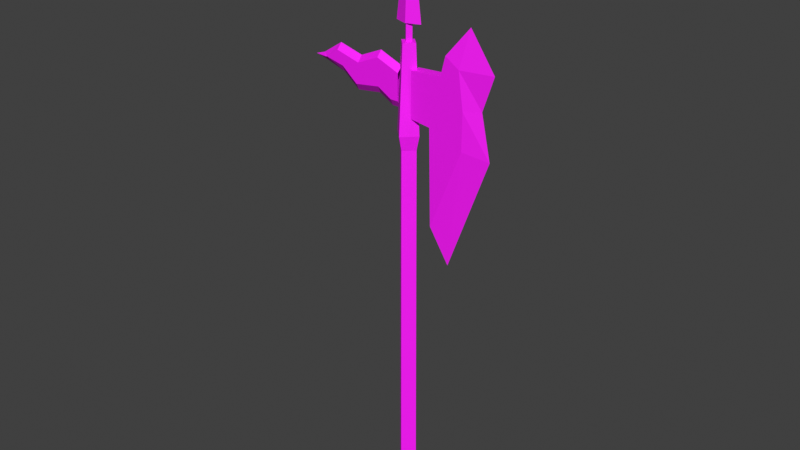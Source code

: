 # Source: rebuilt_reimport.blend  (saved by Blender 5.1.30; exported with 4.5.12 LTS)
import bpy
from mathutils import Matrix  # noqa: F401  (used for matrix-valued properties, if any)

bpy.ops.wm.read_factory_settings(use_empty=True)
scene = bpy.context.scene
scene.name = 'Scene'

# ---- collections
col_collection = bpy.data.collections.new('Collection'); scene.collection.children.link(col_collection)
col_pt_smd_import_v4_static = bpy.data.collections.new('PT_SMD_IMPORT_V4_STATIC'); scene.collection.children.link(col_pt_smd_import_v4_static)

# ---- images (referenced by path relative to the original .blend; pixels are not part of the script)
import os
ASSET_DIR = os.environ.get("B2B_ASSET_DIR", "")  # directory of the original .blend (textures are referenced by path, not embedded)
HERE = os.path.dirname(os.path.abspath(__file__))  # packed textures are extracted next to this script under _unpacked/

def load_image(name, relpath, width, height, colorspace="sRGB"):
    """Load a texture the original file referenced (path relative to the .blend, or extracted next to this script)."""
    p = next((c for c in (os.path.join(HERE, relpath), os.path.join(ASSET_DIR, relpath)) if relpath and os.path.exists(c)), "")
    if p:
        img = bpy.data.images.load(p, check_existing=True)
        img.name = name
    else:  # same state as the original file: an image datablock whose file is absent (Cycles renders it pink)
        img = bpy.data.images.new(name, width, height)
        img.source = "FILE"
        img.filepath = "//" + (relpath or name)
    img.colorspace_settings.name = colorspace
    return img
img_itwa104_10cea95175_decoded_bmp = load_image('Itwa104.10cea95175.decoded.bmp', '_pt_smd_texture_cache/Itwa104.10cea95175.decoded.bmp', 1024, 1024, 'sRGB')

# ---- materials (node trees are filled in below, after node groups)
mat_smd_mat_00_itwa104_bmp = bpy.data.materials.new('SMD_MAT_00_Itwa104.bmp')
mat_smd_mat_00_itwa104_bmp.use_backface_culling = True

# ---- material node trees
mat_smd_mat_00_itwa104_bmp.use_nodes = True; mat_smd_mat_00_itwa104_bmp.node_tree.nodes.clear()
_N = mat_smd_mat_00_itwa104_bmp.node_tree.nodes; _L = mat_smd_mat_00_itwa104_bmp.node_tree.links
n0 = _N.new('ShaderNodeBsdfPrincipled'); n0.name = 'Principled BSDF'; n0.location = (-200, 100)
n0.inputs[2].default_value = 0.7
n1 = _N.new('ShaderNodeOutputMaterial'); n1.name = 'Material Output'; n1.location = (200, 100)
n2 = _N.new('ShaderNodeTexImage'); n2.name = 'PT_SMD_DIFFUSE'; n2.location = (0, 0)
n2.label = 'Itwa104.10cea95175.decoded.bmp'
n2.image = img_itwa104_10cea95175_decoded_bmp
_L.new(n0.outputs[0], n1.inputs[0])
_L.new(n2.outputs[0], n0.inputs[0])
_L.new(n2.outputs[1], n0.inputs[4])
n1.is_active_output = True

# ---- world
world_world = bpy.data.worlds.new('World'); scene.world = world_world
world_world.use_nodes = True; world_world.node_tree.nodes.clear()
_N = world_world.node_tree.nodes; _L = world_world.node_tree.links
n0 = _N.new('ShaderNodeOutputWorld'); n0.name = 'World Output'; n0.location = (200, 100)
n1 = _N.new('ShaderNodeBackground'); n1.name = 'Background'; n1.location = (-200, 100)
n1.inputs[0].default_value = (0.05088, 0.05088, 0.05088, 1.0)
_L.new(n1.outputs[0], n0.inputs[0])
n0.is_active_output = True
world_world.color = (0.05088, 0.05088, 0.05088)
world_world.sun_shadow_jitter_overblur = 0.0

# ---- meshes
me_wa104_mesh = bpy.data.meshes.new('wa104_Mesh')
me_wa104_mesh.from_pydata([(-0.6094, 0.9805, -6.988), (0.06641, 0.2891, -10.01), (0.75, 0.9805, -10.01), (0.06641, 1.668, -10.01), (-0.6094, 0.9805, 14.43), (0.0, 0.3672, 14.43), (0.6094, 0.9805, 14.43), (0.0, 1.594, 14.43), (-0.8125, 0.9805, 15.34), (0.0, 0.1641, 15.34), (0.8125, 0.9805, 15.34), (0.0, 1.797, 15.34), (-0.5273, 0.9805, 20.74), (0.0, 0.4531, 20.74), (0.5273, 0.9805, 20.74), (0.0, 1.512, 20.74), (0.4414, 0.6523, 19.24), (2.469, 0.6523, 19.34), (2.785, 0.6523, 20.57), (3.688, 0.6523, 19.97), (3.992, 0.6523, 15.36), (1.902, 0.6523, 10.14), (1.758, 0.6523, 16.22), (0.4531, 0.6523, 16.39), (0.4414, 1.344, 19.24), (2.469, 1.344, 19.34), (2.785, 1.344, 20.57), (3.688, 1.344, 19.97), (3.992, 1.344, 15.36), (1.902, 1.344, 10.14), (1.758, 1.344, 16.22), (0.4531, 1.344, 16.39), (2.965, 0.9961, 7.805), (5.66, 0.9961, 15.05), (5.781, 0.9961, 19.99), (4.164, 0.9961, 22.31), (5.051, 0.9961, 17.84), (4.008, 0.6523, 17.7), (4.008, 1.344, 17.7), (-0.4922, 0.6523, 17.21), (-1.02, 0.6523, 17.22), (-1.941, 0.6523, 17.76), (-3.594, 0.6523, 17.54), (-4.625, 0.6523, 18.41), (-5.855, 0.6523, 18.7), (-5.973, 0.6523, 18.68), (-5.016, 0.6523, 19.28), (-3.434, 0.6523, 18.85), (-1.988, 0.6523, 19.47), (-0.4961, 0.6523, 18.87), (-0.4922, 1.344, 17.21), (-1.02, 1.344, 17.22), (-1.941, 1.344, 17.76), (-3.594, 1.344, 17.54), (-4.625, 1.344, 18.41), (-5.855, 1.344, 18.7), (-5.973, 1.344, 18.68), (-5.016, 1.344, 19.28), (-3.434, 1.344, 18.85), (-1.988, 1.344, 19.47), (-0.4961, 1.344, 18.87), (-7.004, 0.9961, 18.58), (-6.336, 0.9961, 18.8), (-5.016, 0.9961, 19.65), (-3.449, 0.9961, 19.22), (-1.996, 0.9961, 19.84), (-0.5078, 0.9961, 19.24), (-0.625, 0.9961, 16.73), (-1.152, 0.9961, 16.74), (-2.07, 0.9961, 17.28), (-3.715, 0.9961, 17.07), (-6.309, 0.9961, 18.43), (-4.762, 0.9961, 17.93), (0.0, 0.9961, 28.58), (-0.8555, 0.9961, 21.81), (0.0, 0.668, 21.81), (0.8555, 0.9961, 21.81), (0.0, 1.328, 21.81), (-0.25, 0.9961, 20.74), (0.0, 0.7461, 20.74), (0.25, 0.9961, 20.74), (0.0, 1.25, 20.74), (-0.25, 0.9961, 21.92), (0.0, 0.7461, 21.92), (0.25, 0.9961, 21.92), (0.0, 1.25, 21.92)], [], [(0, 1, 5), (5, 4, 0), (1, 2, 6), (6, 5, 1), (2, 3, 7), (7, 6, 2), (3, 0, 4), (8, 11, 7), (4, 8, 7), (3, 4, 7), (4, 5, 9), (9, 8, 4), (5, 6, 10), (10, 9, 5), (6, 7, 11), (11, 10, 6), (8, 9, 13), (13, 12, 8), (9, 10, 14), (14, 13, 9), (10, 11, 15), (15, 14, 10), (11, 8, 12), (12, 15, 11), (2, 1, 0), (0, 3, 2), (13, 14, 15), (15, 12, 13), (30, 31, 24), (30, 24, 25), (29, 30, 25), (25, 26, 27), (29, 25, 27), (29, 27, 38), (29, 38, 28), (19, 37, 36), (36, 34, 19), (34, 36, 38), (38, 27, 34), (51, 50, 67), (51, 67, 68), (52, 51, 68), (69, 52, 68), (60, 50, 51), (52, 53, 54), (52, 54, 55), (55, 57, 58), (52, 55, 58), (51, 52, 58), (60, 51, 58), (59, 60, 58), (62, 61, 45), (45, 44, 62), (61, 62, 55), (55, 56, 61), (70, 53, 52), (52, 69, 70), (44, 71, 72), (72, 43, 44), (61, 71, 44), (44, 45, 61), (71, 61, 56), (56, 55, 71), (35, 18, 19), (19, 34, 35), (26, 35, 34), (34, 27, 26), (20, 21, 32), (32, 33, 20), (37, 20, 33), (33, 36, 37), (36, 33, 28), (28, 38, 36), (32, 21, 29), (32, 29, 28), (28, 33, 32), (18, 35, 26), (17, 18, 26), (26, 25, 17), (16, 17, 25), (25, 24, 16), (23, 31, 30), (30, 22, 23), (21, 22, 30), (30, 29, 21), (17, 16, 23), (17, 23, 22), (18, 17, 22), (22, 21, 20), (18, 22, 20), (18, 20, 37), (18, 37, 19), (54, 53, 70), (70, 72, 54), (68, 67, 39), (68, 39, 40), (68, 40, 41), (68, 41, 69), (69, 41, 42), (42, 70, 69), (42, 43, 72), (72, 70, 42), (71, 55, 54), (54, 72, 71), (59, 58, 64), (64, 65, 59), (58, 57, 63), (63, 64, 58), (64, 47, 48), (48, 65, 64), (57, 55, 62), (62, 63, 57), (46, 47, 64), (64, 63, 46), (43, 42, 41), (41, 40, 39), (39, 49, 48), (41, 39, 48), (41, 48, 47), (43, 41, 47), (44, 43, 47), (44, 47, 46), (44, 46, 63), (63, 62, 44), (66, 65, 48), (48, 49, 66), (66, 60, 59), (59, 65, 66), (76, 75, 77), (74, 77, 75), (73, 77, 74), (73, 74, 75), (73, 75, 76), (73, 76, 77), (81, 80, 79), (79, 78, 81), (82, 85, 81), (81, 78, 82), (78, 79, 83), (83, 82, 78), (80, 84, 83), (83, 79, 80), (81, 85, 84), (84, 80, 81), (83, 84, 85), (85, 82, 83)])
_uv = me_wa104_mesh.uv_layers.new(name='SMD_UV')
_uv.uv.foreach_set('vector', [0.7565, 0.01552, 0.8502, 0.01552, 0.8502, 0.8546, 0.8502, 0.8546, 0.7565, 0.8546, 0.7565, 0.01552, 0.8502, 0.01552, 0.9439, 0.01552, 0.9439, 0.8546, 0.9439, 0.8546, 0.8502, 0.8546, 0.8502, 0.01552, 0.9439, 0.01552, 0.8502, 0.01552, 0.8502, 0.8546, 0.8502, 0.8546, 0.9439, 0.8546, 0.9439, 0.01552, 0.8502, 0.01552, 0.7565, 0.01552, 0.7565, 0.8546, 0.7256, 0.8738, 0.8502, 0.8738, 0.8502, 0.8546, 0.7565, 0.8546, 0.7256, 0.8738, 0.8502, 0.8546, 0.8502, 0.01552, 0.7565, 0.8546, 0.8502, 0.8546, 0.7565, 0.8546, 0.8502, 0.8546, 0.8502, 0.8738, 0.8502, 0.8738, 0.7256, 0.8738, 0.7565, 0.8546, 0.8502, 0.8546, 0.9439, 0.8546, 0.9748, 0.8738, 0.9748, 0.8738, 0.8502, 0.8738, 0.8502, 0.8546, 0.9439, 0.8546, 0.8502, 0.8546, 0.8502, 0.8738, 0.8502, 0.8738, 0.9748, 0.8738, 0.9439, 0.8546, 0.7256, 0.8738, 0.8502, 0.8738, 0.8502, 0.9873, 0.8502, 0.9873, 0.7693, 0.9873, 0.7256, 0.8738, 0.8502, 0.8738, 0.9748, 0.8738, 0.9311, 0.9873, 0.9311, 0.9873, 0.8502, 0.9873, 0.8502, 0.8738, 0.9748, 0.8738, 0.8502, 0.8738, 0.8502, 0.9873, 0.8502, 0.9873, 0.9311, 0.9873, 0.9748, 0.8738, 0.8502, 0.8738, 0.7256, 0.8738, 0.7693, 0.9873, 0.7693, 0.9873, 0.8502, 0.9873, 0.8502, 0.8738, 0.9439, 0.01552, 0.8502, 0.01552, 0.7565, 0.01552, 0.7565, 0.01552, 0.8502, 0.01552, 0.9439, 0.01552, 0.8502, 0.9873, 0.9311, 0.9873, 0.8502, 0.9873, 0.8502, 0.9873, 0.7693, 0.9873, 0.8502, 0.9873, 0.5504, 0.6981, 0.7175, 0.7063, 0.7189, 0.8426, 0.5504, 0.6981, 0.7189, 0.8426, 0.4592, 0.8477, 0.5315, 0.3127, 0.5504, 0.6981, 0.4592, 0.8477, 0.4592, 0.8477, 0.4182, 0.9065, 0.303, 0.8774, 0.5315, 0.3127, 0.4592, 0.8477, 0.303, 0.8774, 0.5315, 0.3127, 0.303, 0.8774, 0.2618, 0.7689, 0.5315, 0.3127, 0.2618, 0.7689, 0.2637, 0.6568, 0.303, 0.8774, 0.2618, 0.7689, 0.1282, 0.7756, 0.1282, 0.7756, 0.03446, 0.8786, 0.303, 0.8774, 0.03446, 0.8786, 0.1282, 0.7756, 0.2618, 0.7689, 0.2618, 0.7689, 0.303, 0.8774, 0.03446, 0.8786, 0.2984, 0.04358, 0.2982, 0.008557, 0.3516, 0.01701, 0.2984, 0.04358, 0.3516, 0.01701, 0.3518, 0.05208, 0.2389, 0.1168, 0.2984, 0.04358, 0.3518, 0.05208, 0.2923, 0.1256, 0.2389, 0.1168, 0.3518, 0.05208, 0.1134, 0.009606, 0.2982, 0.008557, 0.2984, 0.04358, 0.2389, 0.1168, 0.2647, 0.2333, 0.1694, 0.3067, 0.2389, 0.1168, 0.1694, 0.3067, 0.1359, 0.3941, 0.1359, 0.3941, 0.0725, 0.3345, 0.1193, 0.2229, 0.2389, 0.1168, 0.1359, 0.3941, 0.1193, 0.2229, 0.2984, 0.04358, 0.2389, 0.1168, 0.1193, 0.2229, 0.1134, 0.009606, 0.2984, 0.04358, 0.1193, 0.2229, 0.04841, 0.1212, 0.1134, 0.009606, 0.1193, 0.2229, 0.1275, 0.4274, 0.153, 0.4744, 0.1398, 0.4017, 0.1398, 0.4017, 0.1359, 0.3941, 0.1275, 0.4274, 0.153, 0.4744, 0.1275, 0.4274, 0.1359, 0.3941, 0.1359, 0.3941, 0.1398, 0.4017, 0.153, 0.4744, 0.3181, 0.2415, 0.2647, 0.2333, 0.2389, 0.1168, 0.2389, 0.1168, 0.2923, 0.1256, 0.3181, 0.2415, 0.1397, 0.3927, 0.1686, 0.4253, 0.2229, 0.316, 0.2229, 0.316, 0.1694, 0.3067, 0.1397, 0.3927, 0.153, 0.4744, 0.1686, 0.4253, 0.1397, 0.3927, 0.1397, 0.3927, 0.1398, 0.4017, 0.153, 0.4744, 0.1686, 0.4253, 0.153, 0.4744, 0.1398, 0.4017, 0.1398, 0.4017, 0.1397, 0.3927, 0.1686, 0.4253, 0.2417, 0.9898, 0.4182, 0.9065, 0.303, 0.8774, 0.303, 0.8774, 0.03446, 0.8786, 0.2417, 0.9898, 0.4182, 0.9065, 0.2417, 0.9898, 0.03446, 0.8786, 0.03446, 0.8786, 0.303, 0.8774, 0.4182, 0.9065, 0.2637, 0.6568, 0.5315, 0.3127, 0.3954, 0.2008, 0.3954, 0.2008, 0.04979, 0.6418, 0.2637, 0.6568, 0.2618, 0.7689, 0.2637, 0.6568, 0.04979, 0.6418, 0.04979, 0.6418, 0.1282, 0.7756, 0.2618, 0.7689, 0.1282, 0.7756, 0.04979, 0.6418, 0.2637, 0.6568, 0.2637, 0.6568, 0.2618, 0.7689, 0.1282, 0.7756, 0.3954, 0.2008, 0.5315, 0.3127, 0.5315, 0.3127, 0.3954, 0.2008, 0.5315, 0.3127, 0.2637, 0.6568, 0.2637, 0.6568, 0.04979, 0.6418, 0.3954, 0.2008, 0.4182, 0.9065, 0.2417, 0.9898, 0.4182, 0.9065, 0.4592, 0.8477, 0.4182, 0.9065, 0.4182, 0.9065, 0.4182, 0.9065, 0.4592, 0.8477, 0.4592, 0.8477, 0.7189, 0.8426, 0.4592, 0.8477, 0.4592, 0.8477, 0.4592, 0.8477, 0.7189, 0.8426, 0.7189, 0.8426, 0.7175, 0.7063, 0.7175, 0.7063, 0.5504, 0.6981, 0.5504, 0.6981, 0.5504, 0.6981, 0.7175, 0.7063, 0.5315, 0.3127, 0.5504, 0.6981, 0.5504, 0.6981, 0.5504, 0.6981, 0.5315, 0.3127, 0.5315, 0.3127, 0.4592, 0.8477, 0.7189, 0.8426, 0.7175, 0.7063, 0.4592, 0.8477, 0.7175, 0.7063, 0.5504, 0.6981, 0.4182, 0.9065, 0.4592, 0.8477, 0.5504, 0.6981, 0.5504, 0.6981, 0.5315, 0.3127, 0.2637, 0.6568, 0.4182, 0.9065, 0.5504, 0.6981, 0.2637, 0.6568, 0.4182, 0.9065, 0.2637, 0.6568, 0.2618, 0.7689, 0.4182, 0.9065, 0.2618, 0.7689, 0.303, 0.8774, 0.1694, 0.3067, 0.2647, 0.2333, 0.3181, 0.2415, 0.3181, 0.2415, 0.2229, 0.316, 0.1694, 0.3067, 0.3518, 0.05208, 0.3516, 0.01701, 0.2982, 0.008557, 0.3518, 0.05208, 0.2982, 0.008557, 0.2984, 0.04358, 0.3518, 0.05208, 0.2984, 0.04358, 0.2389, 0.1168, 0.3518, 0.05208, 0.2389, 0.1168, 0.2923, 0.1256, 0.2923, 0.1256, 0.2389, 0.1168, 0.2647, 0.2333, 0.2647, 0.2333, 0.3181, 0.2415, 0.2923, 0.1256, 0.2647, 0.2333, 0.1694, 0.3067, 0.2229, 0.316, 0.2229, 0.316, 0.3181, 0.2415, 0.2647, 0.2333, 0.1686, 0.4253, 0.1397, 0.3927, 0.1694, 0.3067, 0.1694, 0.3067, 0.2229, 0.316, 0.1686, 0.4253, 0.04841, 0.1212, 0.1193, 0.2229, 0.07785, 0.224, 0.07785, 0.224, 0.006975, 0.1219, 0.04841, 0.1212, 0.1193, 0.2229, 0.0725, 0.3345, 0.03106, 0.3349, 0.03106, 0.3349, 0.07785, 0.224, 0.1193, 0.2229, 0.07785, 0.224, 0.1193, 0.2229, 0.04841, 0.1212, 0.04841, 0.1212, 0.006975, 0.1219, 0.07785, 0.224, 0.0725, 0.3345, 0.1359, 0.3941, 0.1275, 0.4274, 0.1275, 0.4274, 0.03106, 0.3349, 0.0725, 0.3345, 0.0725, 0.3345, 0.1193, 0.2229, 0.07785, 0.224, 0.07785, 0.224, 0.03106, 0.3349, 0.0725, 0.3345, 0.1694, 0.3067, 0.2647, 0.2333, 0.2389, 0.1168, 0.2389, 0.1168, 0.2984, 0.04358, 0.2982, 0.008557, 0.2982, 0.008557, 0.1134, 0.009606, 0.04841, 0.1212, 0.2389, 0.1168, 0.2982, 0.008557, 0.04841, 0.1212, 0.2389, 0.1168, 0.04841, 0.1212, 0.1193, 0.2229, 0.1694, 0.3067, 0.2389, 0.1168, 0.1193, 0.2229, 0.1397, 0.3927, 0.1694, 0.3067, 0.1193, 0.2229, 0.1359, 0.3941, 0.1193, 0.2229, 0.0725, 0.3345, 0.1359, 0.3941, 0.0725, 0.3345, 0.03106, 0.3349, 0.03106, 0.3349, 0.1275, 0.4274, 0.1359, 0.3941, 0.07197, 0.01069, 0.006975, 0.1219, 0.04841, 0.1212, 0.04841, 0.1212, 0.1134, 0.009606, 0.07197, 0.01069, 0.07197, 0.01069, 0.1134, 0.009606, 0.04841, 0.1212, 0.04841, 0.1212, 0.006975, 0.1219, 0.07197, 0.01069, 0.7226, 0.06722, 0.5995, 0.06722, 0.5995, 0.06722, 0.4763, 0.06722, 0.5995, 0.06722, 0.5995, 0.06722, 0.5995, 0.4172, 0.5995, 0.06722, 0.4763, 0.06722, 0.5995, 0.4172, 0.4763, 0.06722, 0.5995, 0.06722, 0.5995, 0.4172, 0.5995, 0.06722, 0.7226, 0.06722, 0.5995, 0.4172, 0.7226, 0.06722, 0.5995, 0.06722, 0.4669, 4.143, 0.4044, 4.143, 0.2335, 4.143, 0.2335, 4.143, -0.4669, 5.633, 0.4669, 4.143, 0.5635, 0.0728, 0.5995, 0.0728, 0.5995, 0.01184, 0.5995, 0.01184, 0.5635, 0.01184, 0.5635, 0.0728, 0.5635, 0.01184, 0.5995, 0.01184, 0.5995, 0.0728, 0.5995, 0.0728, 0.5635, 0.0728, 0.5635, 0.01184, 0.6355, 0.01184, 0.6355, 0.0728, 0.5995, 0.0728, 0.5995, 0.0728, 0.5995, 0.01184, 0.6355, 0.01184, 0.5995, 0.01184, 0.5995, 0.0728, 0.6355, 0.0728, 0.6355, 0.0728, 0.6355, 0.01184, 0.5995, 0.01184, 0.5995, 0.0728, 0.6355, 0.0728, 0.5995, 0.0728, 0.5995, 0.0728, 0.5635, 0.0728, 0.5995, 0.0728])
me_wa104_mesh.materials.append(mat_smd_mat_00_itwa104_bmp)
me_wa104_mesh.update()

# ---- objects
ob_wa104 = bpy.data.objects.new('wa104', me_wa104_mesh)

# ---- transforms, parenting, visibility, modifiers, constraints
ob_wa104.location = (0.0, 0.0, 0.0)

# ---- collection membership
col_pt_smd_import_v4_static.objects.link(ob_wa104)

# ---- scene / render settings (as saved in the file)
scene.frame_start = 1; scene.frame_end = 250; scene.frame_set(1)
scene.render.engine = 'BLENDER_EEVEE_NEXT'
scene.render.bake_bias = 0.0
scene.render.bake_samples = 0
scene.cycles.sampling_pattern = 'TABULATED_SOBOL'
scene.eevee.use_volume_custom_range = False
scene.view_settings.view_transform = 'Standard'
bpy.context.view_layer.update()

# ---- added for rendering (the .blend has no active camera and no usable light): camera, sun
cam_auto = bpy.data.cameras.new('AutoCamera')
cam_auto.lens = 50.0
cam_auto.sensor_width = 36.0
cam_auto.clip_end = 1000.0
ob_auto_camera = bpy.data.objects.new('AutoCamera', cam_auto)
scene.collection.objects.link(ob_auto_camera)
ob_auto_camera.location = (37.0318, -44.1913, 39.3977)
ob_auto_camera.rotation_euler = (1.09748, -7.21219e-08, 0.694738)
scene.camera = ob_auto_camera
light_auto_sun = bpy.data.lights.new('AutoSun', 'SUN')
light_auto_sun.energy = 3.0
light_auto_sun.angle = 0.0523599
ob_auto_sun = bpy.data.objects.new('AutoSun', light_auto_sun)
scene.collection.objects.link(ob_auto_sun)
ob_auto_sun.rotation_euler = (0.872665, 0.174533, 0.523599)
bpy.context.view_layer.update()
